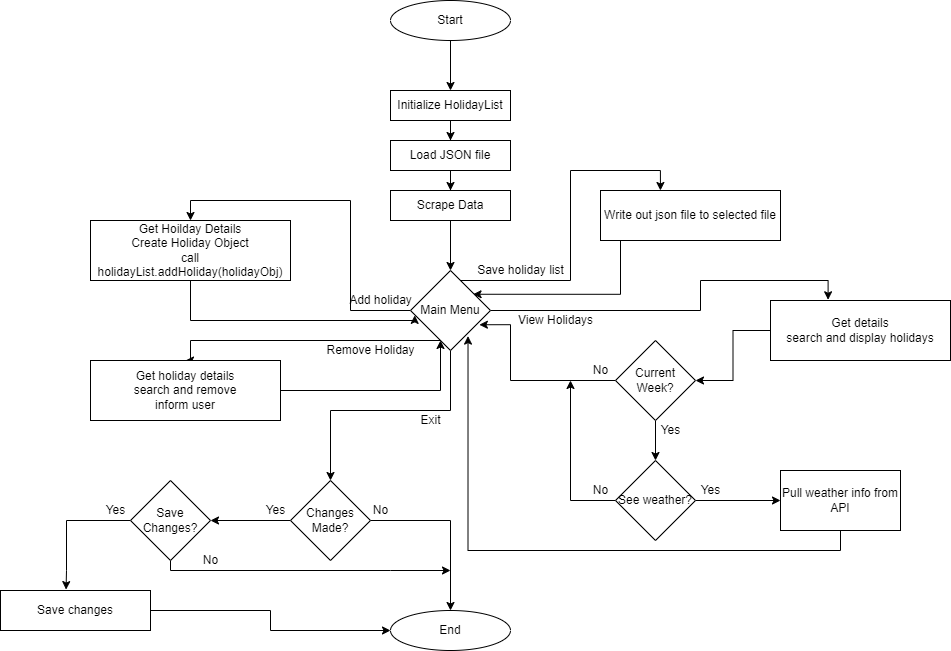

The diagram above was exported from draw.io. Its source (the exported page's mxGraphModel, read from the mxfile embedded in the PNG):
<mxGraphModel dx="2725" dy="893" grid="1" gridSize="10" guides="1" tooltips="1" connect="1" arrows="1" fold="1" page="1" pageScale="1" pageWidth="850" pageHeight="1100" math="0" shadow="0">
  <root>
    <mxCell id="0" />
    <mxCell id="1" parent="0" />
    <mxCell id="KlCpa_iMW0QbYPz5cUr--3" style="edgeStyle=orthogonalEdgeStyle;rounded=0;orthogonalLoop=1;jettySize=auto;html=1;entryX=0.5;entryY=0;entryDx=0;entryDy=0;" parent="1" source="KlCpa_iMW0QbYPz5cUr--1" target="KlCpa_iMW0QbYPz5cUr--2" edge="1">
      <mxGeometry relative="1" as="geometry" />
    </mxCell>
    <mxCell id="KlCpa_iMW0QbYPz5cUr--1" value="Initialize HolidayList" style="rounded=0;whiteSpace=wrap;html=1;" parent="1" vertex="1">
      <mxGeometry x="290" y="360" width="120" height="30" as="geometry" />
    </mxCell>
    <mxCell id="KlCpa_iMW0QbYPz5cUr--5" style="edgeStyle=orthogonalEdgeStyle;rounded=0;orthogonalLoop=1;jettySize=auto;html=1;entryX=0.5;entryY=0;entryDx=0;entryDy=0;" parent="1" source="KlCpa_iMW0QbYPz5cUr--2" target="KlCpa_iMW0QbYPz5cUr--4" edge="1">
      <mxGeometry relative="1" as="geometry" />
    </mxCell>
    <mxCell id="KlCpa_iMW0QbYPz5cUr--2" value="&lt;span style=&quot;font-size: 12px&quot;&gt;Load JSON file&lt;/span&gt;" style="rounded=0;whiteSpace=wrap;html=1;" parent="1" vertex="1">
      <mxGeometry x="290" y="410" width="120" height="30" as="geometry" />
    </mxCell>
    <mxCell id="KlCpa_iMW0QbYPz5cUr--7" style="edgeStyle=orthogonalEdgeStyle;rounded=0;orthogonalLoop=1;jettySize=auto;html=1;entryX=0.5;entryY=0;entryDx=0;entryDy=0;" parent="1" source="KlCpa_iMW0QbYPz5cUr--4" target="KlCpa_iMW0QbYPz5cUr--6" edge="1">
      <mxGeometry relative="1" as="geometry" />
    </mxCell>
    <mxCell id="KlCpa_iMW0QbYPz5cUr--4" value="Scrape Data" style="rounded=0;whiteSpace=wrap;html=1;" parent="1" vertex="1">
      <mxGeometry x="290" y="460" width="120" height="30" as="geometry" />
    </mxCell>
    <mxCell id="KlCpa_iMW0QbYPz5cUr--9" style="edgeStyle=orthogonalEdgeStyle;rounded=0;orthogonalLoop=1;jettySize=auto;html=1;entryX=0.5;entryY=0;entryDx=0;entryDy=0;" parent="1" source="KlCpa_iMW0QbYPz5cUr--6" target="KlCpa_iMW0QbYPz5cUr--8" edge="1">
      <mxGeometry relative="1" as="geometry" />
    </mxCell>
    <mxCell id="KlCpa_iMW0QbYPz5cUr--13" style="edgeStyle=orthogonalEdgeStyle;rounded=0;orthogonalLoop=1;jettySize=auto;html=1;entryX=0.5;entryY=0;entryDx=0;entryDy=0;" parent="1" source="KlCpa_iMW0QbYPz5cUr--6" target="KlCpa_iMW0QbYPz5cUr--12" edge="1">
      <mxGeometry relative="1" as="geometry">
        <Array as="points">
          <mxPoint x="90" y="610" />
          <mxPoint x="90" y="630" />
        </Array>
      </mxGeometry>
    </mxCell>
    <mxCell id="KlCpa_iMW0QbYPz5cUr--18" style="edgeStyle=orthogonalEdgeStyle;rounded=0;orthogonalLoop=1;jettySize=auto;html=1;entryX=0.333;entryY=0;entryDx=0;entryDy=0;entryPerimeter=0;" parent="1" source="KlCpa_iMW0QbYPz5cUr--6" target="KlCpa_iMW0QbYPz5cUr--17" edge="1">
      <mxGeometry relative="1" as="geometry">
        <Array as="points">
          <mxPoint x="470" y="550" />
          <mxPoint x="470" y="440" />
          <mxPoint x="560" y="440" />
        </Array>
      </mxGeometry>
    </mxCell>
    <mxCell id="KlCpa_iMW0QbYPz5cUr--22" style="edgeStyle=orthogonalEdgeStyle;rounded=0;orthogonalLoop=1;jettySize=auto;html=1;entryX=0.32;entryY=-0.012;entryDx=0;entryDy=0;entryPerimeter=0;" parent="1" source="KlCpa_iMW0QbYPz5cUr--6" target="KlCpa_iMW0QbYPz5cUr--21" edge="1">
      <mxGeometry relative="1" as="geometry">
        <Array as="points">
          <mxPoint x="600" y="580" />
          <mxPoint x="600" y="550" />
          <mxPoint x="728" y="550" />
        </Array>
      </mxGeometry>
    </mxCell>
    <mxCell id="KlCpa_iMW0QbYPz5cUr--39" style="edgeStyle=orthogonalEdgeStyle;rounded=0;orthogonalLoop=1;jettySize=auto;html=1;" parent="1" source="KlCpa_iMW0QbYPz5cUr--6" edge="1">
      <mxGeometry relative="1" as="geometry">
        <mxPoint x="230" y="750" as="targetPoint" />
        <Array as="points">
          <mxPoint x="350" y="680" />
          <mxPoint x="230" y="680" />
        </Array>
      </mxGeometry>
    </mxCell>
    <mxCell id="KlCpa_iMW0QbYPz5cUr--6" value="Main Menu" style="rhombus;whiteSpace=wrap;html=1;" parent="1" vertex="1">
      <mxGeometry x="310" y="540" width="80" height="80" as="geometry" />
    </mxCell>
    <mxCell id="KlCpa_iMW0QbYPz5cUr--11" style="edgeStyle=orthogonalEdgeStyle;rounded=0;orthogonalLoop=1;jettySize=auto;html=1;entryX=0.053;entryY=0.561;entryDx=0;entryDy=0;entryPerimeter=0;" parent="1" source="KlCpa_iMW0QbYPz5cUr--8" target="KlCpa_iMW0QbYPz5cUr--6" edge="1">
      <mxGeometry relative="1" as="geometry">
        <Array as="points">
          <mxPoint x="90" y="590" />
          <mxPoint x="314" y="590" />
        </Array>
      </mxGeometry>
    </mxCell>
    <mxCell id="KlCpa_iMW0QbYPz5cUr--8" value="Get Hoilday Details&lt;br&gt;Create Holiday Object&lt;br&gt;call holidayList.addHoliday(holidayObj)" style="rounded=0;whiteSpace=wrap;html=1;" parent="1" vertex="1">
      <mxGeometry x="-10" y="490" width="200" height="60" as="geometry" />
    </mxCell>
    <mxCell id="KlCpa_iMW0QbYPz5cUr--10" value="Add holiday" style="text;html=1;align=center;verticalAlign=middle;resizable=0;points=[];autosize=1;strokeColor=none;fillColor=none;" parent="1" vertex="1">
      <mxGeometry x="240" y="560" width="80" height="20" as="geometry" />
    </mxCell>
    <mxCell id="KlCpa_iMW0QbYPz5cUr--15" style="edgeStyle=orthogonalEdgeStyle;rounded=0;orthogonalLoop=1;jettySize=auto;html=1;" parent="1" source="KlCpa_iMW0QbYPz5cUr--12" target="KlCpa_iMW0QbYPz5cUr--6" edge="1">
      <mxGeometry relative="1" as="geometry">
        <Array as="points">
          <mxPoint x="340" y="660" />
        </Array>
      </mxGeometry>
    </mxCell>
    <mxCell id="KlCpa_iMW0QbYPz5cUr--12" value="Get holiday details&lt;br&gt;search and remove&lt;br&gt;inform user" style="rounded=0;whiteSpace=wrap;html=1;" parent="1" vertex="1">
      <mxGeometry x="-10" y="630" width="190" height="60" as="geometry" />
    </mxCell>
    <mxCell id="KlCpa_iMW0QbYPz5cUr--14" value="Remove Holiday" style="text;html=1;align=center;verticalAlign=middle;resizable=0;points=[];autosize=1;strokeColor=none;fillColor=none;" parent="1" vertex="1">
      <mxGeometry x="220" y="610" width="100" height="20" as="geometry" />
    </mxCell>
    <mxCell id="KlCpa_iMW0QbYPz5cUr--20" style="edgeStyle=orthogonalEdgeStyle;rounded=0;orthogonalLoop=1;jettySize=auto;html=1;entryX=0.782;entryY=0.297;entryDx=0;entryDy=0;entryPerimeter=0;" parent="1" source="KlCpa_iMW0QbYPz5cUr--17" target="KlCpa_iMW0QbYPz5cUr--6" edge="1">
      <mxGeometry relative="1" as="geometry">
        <mxPoint x="540" y="600" as="targetPoint" />
        <Array as="points">
          <mxPoint x="520" y="564" />
        </Array>
      </mxGeometry>
    </mxCell>
    <mxCell id="KlCpa_iMW0QbYPz5cUr--17" value="&lt;span style=&quot;font-size: 12px&quot;&gt;Write out json file to selected file&lt;/span&gt;" style="rounded=0;whiteSpace=wrap;html=1;" parent="1" vertex="1">
      <mxGeometry x="500" y="460" width="180" height="50" as="geometry" />
    </mxCell>
    <mxCell id="KlCpa_iMW0QbYPz5cUr--19" value="Save holiday list" style="text;html=1;align=center;verticalAlign=middle;resizable=0;points=[];autosize=1;strokeColor=none;fillColor=none;" parent="1" vertex="1">
      <mxGeometry x="370" y="530" width="100" height="20" as="geometry" />
    </mxCell>
    <mxCell id="KlCpa_iMW0QbYPz5cUr--26" value="" style="edgeStyle=orthogonalEdgeStyle;rounded=0;orthogonalLoop=1;jettySize=auto;html=1;" parent="1" source="KlCpa_iMW0QbYPz5cUr--21" target="KlCpa_iMW0QbYPz5cUr--25" edge="1">
      <mxGeometry relative="1" as="geometry" />
    </mxCell>
    <mxCell id="KlCpa_iMW0QbYPz5cUr--21" value="Get details&lt;br&gt;search and display holidays" style="rounded=0;whiteSpace=wrap;html=1;" parent="1" vertex="1">
      <mxGeometry x="670" y="570" width="180" height="60" as="geometry" />
    </mxCell>
    <mxCell id="KlCpa_iMW0QbYPz5cUr--23" value="View Holidays" style="text;html=1;align=center;verticalAlign=middle;resizable=0;points=[];autosize=1;strokeColor=none;fillColor=none;" parent="1" vertex="1">
      <mxGeometry x="410" y="580" width="90" height="20" as="geometry" />
    </mxCell>
    <mxCell id="KlCpa_iMW0QbYPz5cUr--27" style="edgeStyle=orthogonalEdgeStyle;rounded=0;orthogonalLoop=1;jettySize=auto;html=1;entryX=0.861;entryY=0.678;entryDx=0;entryDy=0;entryPerimeter=0;" parent="1" source="KlCpa_iMW0QbYPz5cUr--25" target="KlCpa_iMW0QbYPz5cUr--6" edge="1">
      <mxGeometry relative="1" as="geometry">
        <Array as="points">
          <mxPoint x="410" y="650" />
          <mxPoint x="410" y="594" />
        </Array>
      </mxGeometry>
    </mxCell>
    <mxCell id="KlCpa_iMW0QbYPz5cUr--30" value="" style="edgeStyle=orthogonalEdgeStyle;rounded=0;orthogonalLoop=1;jettySize=auto;html=1;" parent="1" source="KlCpa_iMW0QbYPz5cUr--25" target="KlCpa_iMW0QbYPz5cUr--29" edge="1">
      <mxGeometry relative="1" as="geometry" />
    </mxCell>
    <mxCell id="KlCpa_iMW0QbYPz5cUr--25" value="Current Week?" style="rhombus;whiteSpace=wrap;html=1;rounded=0;" parent="1" vertex="1">
      <mxGeometry x="515" y="610" width="80" height="80" as="geometry" />
    </mxCell>
    <mxCell id="KlCpa_iMW0QbYPz5cUr--28" value="No" style="text;html=1;align=center;verticalAlign=middle;resizable=0;points=[];autosize=1;strokeColor=none;fillColor=none;" parent="1" vertex="1">
      <mxGeometry x="485" y="630" width="30" height="20" as="geometry" />
    </mxCell>
    <mxCell id="KlCpa_iMW0QbYPz5cUr--32" style="edgeStyle=orthogonalEdgeStyle;rounded=0;orthogonalLoop=1;jettySize=auto;html=1;" parent="1" source="KlCpa_iMW0QbYPz5cUr--29" edge="1">
      <mxGeometry relative="1" as="geometry">
        <mxPoint x="470" y="650" as="targetPoint" />
      </mxGeometry>
    </mxCell>
    <mxCell id="KlCpa_iMW0QbYPz5cUr--34" style="edgeStyle=orthogonalEdgeStyle;rounded=0;orthogonalLoop=1;jettySize=auto;html=1;" parent="1" source="KlCpa_iMW0QbYPz5cUr--29" target="KlCpa_iMW0QbYPz5cUr--36" edge="1">
      <mxGeometry relative="1" as="geometry">
        <mxPoint x="670" y="770" as="targetPoint" />
      </mxGeometry>
    </mxCell>
    <mxCell id="KlCpa_iMW0QbYPz5cUr--29" value="See weather?" style="rhombus;whiteSpace=wrap;html=1;rounded=0;" parent="1" vertex="1">
      <mxGeometry x="515" y="730" width="80" height="80" as="geometry" />
    </mxCell>
    <mxCell id="KlCpa_iMW0QbYPz5cUr--31" value="Yes" style="text;html=1;align=center;verticalAlign=middle;resizable=0;points=[];autosize=1;strokeColor=none;fillColor=none;" parent="1" vertex="1">
      <mxGeometry x="555" y="690" width="30" height="20" as="geometry" />
    </mxCell>
    <mxCell id="KlCpa_iMW0QbYPz5cUr--33" value="No" style="text;html=1;align=center;verticalAlign=middle;resizable=0;points=[];autosize=1;strokeColor=none;fillColor=none;" parent="1" vertex="1">
      <mxGeometry x="485" y="750" width="30" height="20" as="geometry" />
    </mxCell>
    <mxCell id="KlCpa_iMW0QbYPz5cUr--35" value="Yes" style="text;html=1;align=center;verticalAlign=middle;resizable=0;points=[];autosize=1;strokeColor=none;fillColor=none;" parent="1" vertex="1">
      <mxGeometry x="595" y="750" width="30" height="20" as="geometry" />
    </mxCell>
    <mxCell id="KlCpa_iMW0QbYPz5cUr--38" style="edgeStyle=orthogonalEdgeStyle;rounded=0;orthogonalLoop=1;jettySize=auto;html=1;entryX=0.719;entryY=0.82;entryDx=0;entryDy=0;entryPerimeter=0;" parent="1" source="KlCpa_iMW0QbYPz5cUr--36" target="KlCpa_iMW0QbYPz5cUr--6" edge="1">
      <mxGeometry relative="1" as="geometry">
        <Array as="points">
          <mxPoint x="740" y="820" />
          <mxPoint x="368" y="820" />
        </Array>
      </mxGeometry>
    </mxCell>
    <mxCell id="KlCpa_iMW0QbYPz5cUr--36" value="Pull weather info from API" style="rounded=0;whiteSpace=wrap;html=1;" parent="1" vertex="1">
      <mxGeometry x="680" y="740" width="120" height="60" as="geometry" />
    </mxCell>
    <mxCell id="KlCpa_iMW0QbYPz5cUr--40" value="Exit" style="text;html=1;align=center;verticalAlign=middle;resizable=0;points=[];autosize=1;strokeColor=none;fillColor=none;" parent="1" vertex="1">
      <mxGeometry x="310" y="680" width="40" height="20" as="geometry" />
    </mxCell>
    <mxCell id="KlCpa_iMW0QbYPz5cUr--46" style="edgeStyle=orthogonalEdgeStyle;rounded=0;orthogonalLoop=1;jettySize=auto;html=1;entryX=0.5;entryY=0;entryDx=0;entryDy=0;" parent="1" source="KlCpa_iMW0QbYPz5cUr--41" target="KlCpa_iMW0QbYPz5cUr--45" edge="1">
      <mxGeometry relative="1" as="geometry">
        <Array as="points">
          <mxPoint x="350" y="790" />
        </Array>
      </mxGeometry>
    </mxCell>
    <mxCell id="KlCpa_iMW0QbYPz5cUr--48" style="edgeStyle=orthogonalEdgeStyle;rounded=0;orthogonalLoop=1;jettySize=auto;html=1;" parent="1" source="KlCpa_iMW0QbYPz5cUr--41" edge="1">
      <mxGeometry relative="1" as="geometry">
        <mxPoint x="110" y="790" as="targetPoint" />
      </mxGeometry>
    </mxCell>
    <mxCell id="KlCpa_iMW0QbYPz5cUr--41" value="Changes Made?" style="rhombus;whiteSpace=wrap;html=1;" parent="1" vertex="1">
      <mxGeometry x="190" y="750" width="80" height="80" as="geometry" />
    </mxCell>
    <mxCell id="KlCpa_iMW0QbYPz5cUr--44" style="edgeStyle=orthogonalEdgeStyle;rounded=0;orthogonalLoop=1;jettySize=auto;html=1;entryX=0.5;entryY=0;entryDx=0;entryDy=0;" parent="1" source="KlCpa_iMW0QbYPz5cUr--43" target="KlCpa_iMW0QbYPz5cUr--1" edge="1">
      <mxGeometry relative="1" as="geometry" />
    </mxCell>
    <mxCell id="KlCpa_iMW0QbYPz5cUr--43" value="Start" style="ellipse;whiteSpace=wrap;html=1;" parent="1" vertex="1">
      <mxGeometry x="290" y="270" width="120" height="40" as="geometry" />
    </mxCell>
    <mxCell id="KlCpa_iMW0QbYPz5cUr--45" value="End" style="ellipse;whiteSpace=wrap;html=1;" parent="1" vertex="1">
      <mxGeometry x="290" y="880" width="120" height="40" as="geometry" />
    </mxCell>
    <mxCell id="KlCpa_iMW0QbYPz5cUr--47" value="No" style="text;html=1;align=center;verticalAlign=middle;resizable=0;points=[];autosize=1;strokeColor=none;fillColor=none;" parent="1" vertex="1">
      <mxGeometry x="265" y="770" width="30" height="20" as="geometry" />
    </mxCell>
    <mxCell id="KlCpa_iMW0QbYPz5cUr--49" value="Yes" style="text;html=1;align=center;verticalAlign=middle;resizable=0;points=[];autosize=1;strokeColor=none;fillColor=none;" parent="1" vertex="1">
      <mxGeometry x="160" y="770" width="30" height="20" as="geometry" />
    </mxCell>
    <mxCell id="KlCpa_iMW0QbYPz5cUr--51" style="edgeStyle=orthogonalEdgeStyle;rounded=0;orthogonalLoop=1;jettySize=auto;html=1;" parent="1" source="KlCpa_iMW0QbYPz5cUr--50" edge="1">
      <mxGeometry relative="1" as="geometry">
        <mxPoint x="350" y="840" as="targetPoint" />
        <Array as="points">
          <mxPoint x="70" y="840" />
          <mxPoint x="290" y="840" />
        </Array>
      </mxGeometry>
    </mxCell>
    <mxCell id="KlCpa_iMW0QbYPz5cUr--53" style="edgeStyle=orthogonalEdgeStyle;rounded=0;orthogonalLoop=1;jettySize=auto;html=1;entryX=0.437;entryY=-0.023;entryDx=0;entryDy=0;entryPerimeter=0;" parent="1" source="KlCpa_iMW0QbYPz5cUr--50" target="KlCpa_iMW0QbYPz5cUr--55" edge="1">
      <mxGeometry relative="1" as="geometry">
        <mxPoint x="-60" y="790" as="targetPoint" />
        <Array as="points">
          <mxPoint x="-34" y="790" />
          <mxPoint x="-34" y="840" />
        </Array>
      </mxGeometry>
    </mxCell>
    <mxCell id="KlCpa_iMW0QbYPz5cUr--50" value="Save Changes?" style="rhombus;whiteSpace=wrap;html=1;" parent="1" vertex="1">
      <mxGeometry x="30" y="750" width="80" height="80" as="geometry" />
    </mxCell>
    <mxCell id="KlCpa_iMW0QbYPz5cUr--52" value="No" style="text;html=1;align=center;verticalAlign=middle;resizable=0;points=[];autosize=1;strokeColor=none;fillColor=none;" parent="1" vertex="1">
      <mxGeometry x="95" y="820" width="30" height="20" as="geometry" />
    </mxCell>
    <mxCell id="KlCpa_iMW0QbYPz5cUr--54" value="Yes" style="text;html=1;align=center;verticalAlign=middle;resizable=0;points=[];autosize=1;strokeColor=none;fillColor=none;" parent="1" vertex="1">
      <mxGeometry y="770" width="30" height="20" as="geometry" />
    </mxCell>
    <mxCell id="KlCpa_iMW0QbYPz5cUr--56" style="edgeStyle=orthogonalEdgeStyle;rounded=0;orthogonalLoop=1;jettySize=auto;html=1;entryX=0;entryY=0.5;entryDx=0;entryDy=0;" parent="1" source="KlCpa_iMW0QbYPz5cUr--55" target="KlCpa_iMW0QbYPz5cUr--45" edge="1">
      <mxGeometry relative="1" as="geometry" />
    </mxCell>
    <mxCell id="KlCpa_iMW0QbYPz5cUr--55" value="Save changes" style="rounded=0;whiteSpace=wrap;html=1;" parent="1" vertex="1">
      <mxGeometry x="-100" y="860" width="150" height="40" as="geometry" />
    </mxCell>
  </root>
</mxGraphModel>